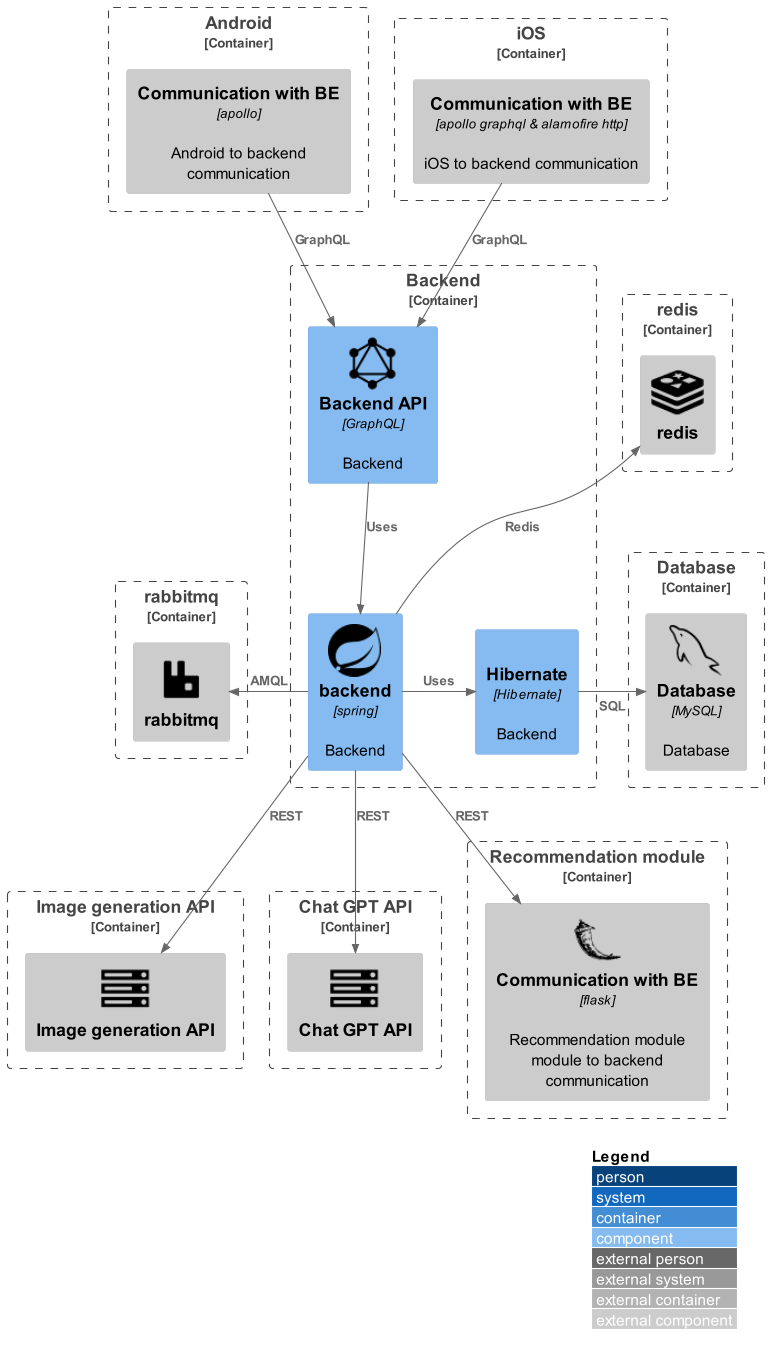

The diagram above was rendered by PlantUML. Its source (embedded in the PNG):
@startuml
!include https://raw.githubusercontent.com/plantuml-stdlib/C4-PlantUML/master/C4_Component.puml

!define DEVICONS2 https://raw.githubusercontent.com/tupadr3/plantuml-icon-font-sprites/master/devicons2
!define FONTAWESOME https://raw.githubusercontent.com/tupadr3/plantuml-icon-font-sprites/master/font-awesome-5
!define ICONURL https://raw.githubusercontent.com/tupadr3/plantuml-icon-font-sprites/v2.4.0
!include DEVICONS2/spring.puml
!include DEVICONS2/flask_original.puml
!include DEVICONS2/graphql.puml
!include DEVICONS2/mysql.puml
!include DEVICONS2/redis.puml
!include ../media/rabbitmq.puml
!includeurl ICONURL/font-awesome/server.puml

LAYOUT_WITH_LEGEND()

Container_Boundary(c1, Android) {
    Component_Ext(febecommunicationAndroid,"Communication with BE", "apollo", "Android to backend communication")
}
Container_Boundary(c2, iOS) {
    Component_Ext(febecommunicationiOS,"Communication with BE", "apollo graphql & alamofire http", "iOS to backend communication")
}
Container_Boundary(c3, Backend) {
    Component(be,"backend", "spring", "Backend", "spring")
    Component(beGraphQl,"Backend API", "GraphQL", "Backend", "graphql")
    Component(beHibernate,"Hibernate", "Hibernate", "Backend", "hibernate")
}
Container_Boundary(c5, Database) {
    Component_Ext(db,"Database", "MySQL", "Database", $sprite="mysql")
}
Container_Boundary(c6, "Image generation API") {
    Component_Ext(imageGenerationApi, "Image generation API", $sprite="server")
}
Container_Boundary(c7, Chat GPT API) {
    Component_Ext(chatGptApi, "Chat GPT API", $sprite="server")
}
Container_Boundary(c8, Recommendation module) {
    Component_Ext(recommentationModule,"Communication with BE", "flask", "Recommendation module module to backend communication", "flask_original")
}
Container_Boundary(c9, "redis") {
    Component_Ext(redis,"redis", $sprite="redis")
}
Container_Boundary(c10, "rabbitmq") {
    Component_Ext(rabbitmq,"rabbitmq", $sprite="rabbitmq")
}

Rel(febecommunicationAndroid, beGraphQl, "GraphQL")
Rel(febecommunicationiOS, beGraphQl, "GraphQL")

Rel_L(be, rabbitmq, "AMQL")

Rel_U(be, redis, "Redis")

Rel(beGraphQl, be, "Uses")

Rel_R(be, beHibernate, "Uses")
Rel_R(beHibernate, db, "SQL")

Rel(be, imageGenerationApi, "REST")
Rel(be, chatGptApi, "REST")

Rel(be, recommentationModule, "REST")

@enduml